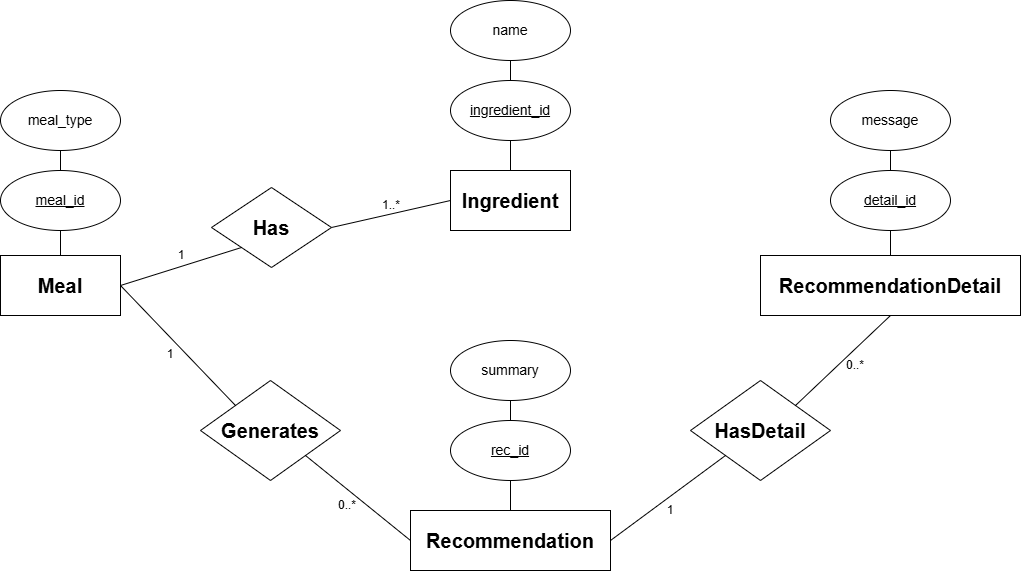

The diagram above was exported from draw.io. Its source (the exported page's mxGraphModel, read from the mxfile embedded in the PNG):
<mxGraphModel dx="1251" dy="660" grid="1" gridSize="10" guides="1" tooltips="1" connect="1" arrows="1" fold="1" page="1" pageScale="1" pageWidth="1100" pageHeight="650" math="0" shadow="0">
  <root>
    <mxCell id="0" />
    <mxCell id="1" parent="0" />
    <mxCell id="qopr6ZYH_YmMTLT7P2xd-1" parent="1" style="rounded=0;whiteSpace=wrap;html=1;" value="&lt;div&gt;&lt;font style=&quot;font-size: 20px;&quot;&gt;&lt;b&gt;Meal&lt;/b&gt;&lt;/font&gt;&lt;/div&gt;" vertex="1">
      <mxGeometry height="60" width="120" x="40" y="295" as="geometry" />
    </mxCell>
    <mxCell id="qopr6ZYH_YmMTLT7P2xd-2" parent="1" style="rounded=0;whiteSpace=wrap;html=1;" value="&lt;div&gt;&lt;font style=&quot;font-size: 20px;&quot;&gt;&lt;b&gt;Ingredient&lt;/b&gt;&lt;/font&gt;&lt;/div&gt;" vertex="1">
      <mxGeometry height="60" width="120" x="490" y="210" as="geometry" />
    </mxCell>
    <mxCell id="qopr6ZYH_YmMTLT7P2xd-3" parent="1" style="rounded=0;whiteSpace=wrap;html=1;" value="&lt;div&gt;&lt;font style=&quot;font-size: 20px;&quot;&gt;&lt;b&gt;Recommendation&lt;/b&gt;&lt;/font&gt;&lt;/div&gt;" vertex="1">
      <mxGeometry height="60" width="200" x="450" y="550" as="geometry" />
    </mxCell>
    <mxCell id="qopr6ZYH_YmMTLT7P2xd-4" parent="1" style="rounded=0;whiteSpace=wrap;html=1;" value="&lt;div&gt;&lt;font style=&quot;font-size: 20px;&quot;&gt;&lt;b&gt;RecommendationDetail&lt;/b&gt;&lt;/font&gt;&lt;/div&gt;" vertex="1">
      <mxGeometry height="60" width="260" x="800" y="295" as="geometry" />
    </mxCell>
    <mxCell id="qopr6ZYH_YmMTLT7P2xd-5" parent="1" style="rhombus;whiteSpace=wrap;html=1;" value="&lt;font style=&quot;font-size: 20px;&quot;&gt;&lt;b&gt;Has&lt;/b&gt;&lt;/font&gt;" vertex="1">
      <mxGeometry height="80" width="120" x="251" y="227" as="geometry" />
    </mxCell>
    <mxCell id="qopr6ZYH_YmMTLT7P2xd-6" parent="1" style="rhombus;whiteSpace=wrap;html=1;" value="&lt;font style=&quot;font-size: 20px;&quot;&gt;&lt;b&gt;Generates&lt;/b&gt;&lt;/font&gt;" vertex="1">
      <mxGeometry height="100" width="140" x="240" y="420" as="geometry" />
    </mxCell>
    <mxCell id="qopr6ZYH_YmMTLT7P2xd-7" parent="1" style="ellipse;whiteSpace=wrap;html=1;" value="&lt;font style=&quot;font-size: 14px;&quot;&gt;&lt;u style=&quot;&quot;&gt;meal_id&lt;/u&gt;&lt;/font&gt;" vertex="1">
      <mxGeometry height="60" width="120" x="40" y="210" as="geometry" />
    </mxCell>
    <mxCell id="qopr6ZYH_YmMTLT7P2xd-8" parent="1" style="ellipse;whiteSpace=wrap;html=1;" value="&lt;font style=&quot;font-size: 14px;&quot;&gt;meal_type&lt;/font&gt;" vertex="1">
      <mxGeometry height="60" width="120" x="40" y="130" as="geometry" />
    </mxCell>
    <mxCell id="qopr6ZYH_YmMTLT7P2xd-9" parent="1" style="ellipse;whiteSpace=wrap;html=1;" value="&lt;font style=&quot;font-size: 14px;&quot;&gt;&lt;u style=&quot;&quot;&gt;ingredient_id&lt;/u&gt;&lt;/font&gt;" vertex="1">
      <mxGeometry height="60" width="120" x="490" y="120" as="geometry" />
    </mxCell>
    <mxCell id="qopr6ZYH_YmMTLT7P2xd-10" parent="1" style="ellipse;whiteSpace=wrap;html=1;" value="&lt;font style=&quot;font-size: 14px;&quot;&gt;name&lt;/font&gt;" vertex="1">
      <mxGeometry height="60" width="120" x="490" y="40" as="geometry" />
    </mxCell>
    <mxCell id="qopr6ZYH_YmMTLT7P2xd-11" parent="1" style="rhombus;whiteSpace=wrap;html=1;" value="&lt;font style=&quot;font-size: 20px;&quot;&gt;&lt;b&gt;HasDetail&lt;/b&gt;&lt;/font&gt;" vertex="1">
      <mxGeometry height="100" width="140" x="730" y="420" as="geometry" />
    </mxCell>
    <mxCell id="qopr6ZYH_YmMTLT7P2xd-12" parent="1" style="ellipse;whiteSpace=wrap;html=1;" value="&lt;font style=&quot;font-size: 14px;&quot;&gt;&lt;u style=&quot;&quot;&gt;rec_id&lt;/u&gt;&lt;/font&gt;" vertex="1">
      <mxGeometry height="60" width="120" x="490" y="460" as="geometry" />
    </mxCell>
    <mxCell id="qopr6ZYH_YmMTLT7P2xd-13" parent="1" style="ellipse;whiteSpace=wrap;html=1;" value="&lt;font style=&quot;font-size: 14px;&quot;&gt;summary&lt;/font&gt;" vertex="1">
      <mxGeometry height="60" width="120" x="490" y="380" as="geometry" />
    </mxCell>
    <mxCell id="qopr6ZYH_YmMTLT7P2xd-14" parent="1" style="ellipse;whiteSpace=wrap;html=1;" value="&lt;font style=&quot;font-size: 14px;&quot;&gt;&lt;u style=&quot;&quot;&gt;detail_id&lt;/u&gt;&lt;/font&gt;" vertex="1">
      <mxGeometry height="60" width="120" x="870" y="210" as="geometry" />
    </mxCell>
    <mxCell id="qopr6ZYH_YmMTLT7P2xd-15" parent="1" style="ellipse;whiteSpace=wrap;html=1;" value="&lt;font style=&quot;font-size: 14px;&quot;&gt;message&lt;/font&gt;" vertex="1">
      <mxGeometry height="60" width="120" x="870" y="130" as="geometry" />
    </mxCell>
    <mxCell id="qopr6ZYH_YmMTLT7P2xd-16" edge="1" parent="1" source="qopr6ZYH_YmMTLT7P2xd-1" style="endArrow=none;html=1;rounded=0;exitX=1;exitY=0.5;exitDx=0;exitDy=0;entryX=0;entryY=1;entryDx=0;entryDy=0;" target="qopr6ZYH_YmMTLT7P2xd-5" value="">
      <mxGeometry height="50" relative="1" width="50" as="geometry">
        <mxPoint x="520" y="370" as="sourcePoint" />
        <mxPoint x="570" y="320" as="targetPoint" />
      </mxGeometry>
    </mxCell>
    <mxCell id="qopr6ZYH_YmMTLT7P2xd-17" edge="1" parent="1" source="qopr6ZYH_YmMTLT7P2xd-1" style="endArrow=none;html=1;rounded=0;exitX=1;exitY=0.5;exitDx=0;exitDy=0;entryX=0;entryY=0;entryDx=0;entryDy=0;" target="qopr6ZYH_YmMTLT7P2xd-6" value="">
      <mxGeometry height="50" relative="1" width="50" as="geometry">
        <mxPoint x="520" y="370" as="sourcePoint" />
        <mxPoint x="570" y="320" as="targetPoint" />
      </mxGeometry>
    </mxCell>
    <mxCell id="qopr6ZYH_YmMTLT7P2xd-18" edge="1" parent="1" source="qopr6ZYH_YmMTLT7P2xd-5" style="endArrow=none;html=1;rounded=0;exitX=1;exitY=0.5;exitDx=0;exitDy=0;entryX=0;entryY=0.5;entryDx=0;entryDy=0;" target="qopr6ZYH_YmMTLT7P2xd-2" value="">
      <mxGeometry height="50" relative="1" width="50" as="geometry">
        <mxPoint x="520" y="370" as="sourcePoint" />
        <mxPoint x="570" y="320" as="targetPoint" />
      </mxGeometry>
    </mxCell>
    <mxCell id="qopr6ZYH_YmMTLT7P2xd-19" edge="1" parent="1" source="qopr6ZYH_YmMTLT7P2xd-6" style="endArrow=none;html=1;rounded=0;exitX=1;exitY=1;exitDx=0;exitDy=0;entryX=0;entryY=0.5;entryDx=0;entryDy=0;" target="qopr6ZYH_YmMTLT7P2xd-3" value="">
      <mxGeometry height="50" relative="1" width="50" as="geometry">
        <mxPoint x="520" y="370" as="sourcePoint" />
        <mxPoint x="570" y="320" as="targetPoint" />
      </mxGeometry>
    </mxCell>
    <mxCell id="qopr6ZYH_YmMTLT7P2xd-20" edge="1" parent="1" source="qopr6ZYH_YmMTLT7P2xd-3" style="endArrow=none;html=1;rounded=0;entryX=0;entryY=1;entryDx=0;entryDy=0;exitX=1;exitY=0.5;exitDx=0;exitDy=0;" target="qopr6ZYH_YmMTLT7P2xd-11" value="">
      <mxGeometry height="50" relative="1" width="50" as="geometry">
        <mxPoint x="520" y="370" as="sourcePoint" />
        <mxPoint x="570" y="320" as="targetPoint" />
      </mxGeometry>
    </mxCell>
    <mxCell id="qopr6ZYH_YmMTLT7P2xd-21" edge="1" parent="1" source="qopr6ZYH_YmMTLT7P2xd-11" style="endArrow=none;html=1;rounded=0;entryX=0.5;entryY=1;entryDx=0;entryDy=0;exitX=1;exitY=0;exitDx=0;exitDy=0;" target="qopr6ZYH_YmMTLT7P2xd-4" value="">
      <mxGeometry height="50" relative="1" width="50" as="geometry">
        <mxPoint x="520" y="370" as="sourcePoint" />
        <mxPoint x="570" y="320" as="targetPoint" />
      </mxGeometry>
    </mxCell>
    <mxCell id="qopr6ZYH_YmMTLT7P2xd-22" edge="1" parent="1" source="qopr6ZYH_YmMTLT7P2xd-1" style="endArrow=none;html=1;rounded=0;exitX=0.5;exitY=0;exitDx=0;exitDy=0;entryX=0.5;entryY=1;entryDx=0;entryDy=0;" target="qopr6ZYH_YmMTLT7P2xd-7" value="">
      <mxGeometry height="50" relative="1" width="50" as="geometry">
        <mxPoint x="520" y="370" as="sourcePoint" />
        <mxPoint x="570" y="320" as="targetPoint" />
      </mxGeometry>
    </mxCell>
    <mxCell id="qopr6ZYH_YmMTLT7P2xd-23" edge="1" parent="1" source="qopr6ZYH_YmMTLT7P2xd-7" style="endArrow=none;html=1;rounded=0;exitX=0.5;exitY=0;exitDx=0;exitDy=0;entryX=0.5;entryY=1;entryDx=0;entryDy=0;" target="qopr6ZYH_YmMTLT7P2xd-8" value="">
      <mxGeometry height="50" relative="1" width="50" as="geometry">
        <mxPoint x="230" y="290" as="sourcePoint" />
        <mxPoint x="280" y="240" as="targetPoint" />
      </mxGeometry>
    </mxCell>
    <mxCell id="qopr6ZYH_YmMTLT7P2xd-24" edge="1" parent="1" source="qopr6ZYH_YmMTLT7P2xd-2" style="endArrow=none;html=1;rounded=0;exitX=0.5;exitY=0;exitDx=0;exitDy=0;entryX=0.5;entryY=1;entryDx=0;entryDy=0;" target="qopr6ZYH_YmMTLT7P2xd-9" value="">
      <mxGeometry height="50" relative="1" width="50" as="geometry">
        <mxPoint x="510" y="210" as="sourcePoint" />
        <mxPoint x="560" y="160" as="targetPoint" />
      </mxGeometry>
    </mxCell>
    <mxCell id="qopr6ZYH_YmMTLT7P2xd-25" edge="1" parent="1" source="qopr6ZYH_YmMTLT7P2xd-9" style="endArrow=none;html=1;rounded=0;entryX=0.5;entryY=1;entryDx=0;entryDy=0;exitX=0.5;exitY=0;exitDx=0;exitDy=0;" target="qopr6ZYH_YmMTLT7P2xd-10" value="">
      <mxGeometry height="50" relative="1" width="50" as="geometry">
        <mxPoint x="510" y="210" as="sourcePoint" />
        <mxPoint x="560" y="160" as="targetPoint" />
      </mxGeometry>
    </mxCell>
    <mxCell id="qopr6ZYH_YmMTLT7P2xd-26" edge="1" parent="1" source="qopr6ZYH_YmMTLT7P2xd-3" style="endArrow=none;html=1;rounded=0;exitX=0.5;exitY=0;exitDx=0;exitDy=0;entryX=0.5;entryY=1;entryDx=0;entryDy=0;" target="qopr6ZYH_YmMTLT7P2xd-12" value="">
      <mxGeometry height="50" relative="1" width="50" as="geometry">
        <mxPoint x="510" y="530" as="sourcePoint" />
        <mxPoint x="560" y="480" as="targetPoint" />
      </mxGeometry>
    </mxCell>
    <mxCell id="qopr6ZYH_YmMTLT7P2xd-27" edge="1" parent="1" source="qopr6ZYH_YmMTLT7P2xd-12" style="endArrow=none;html=1;rounded=0;entryX=0.5;entryY=1;entryDx=0;entryDy=0;exitX=0.5;exitY=0;exitDx=0;exitDy=0;" target="qopr6ZYH_YmMTLT7P2xd-13" value="">
      <mxGeometry height="50" relative="1" width="50" as="geometry">
        <mxPoint x="510" y="530" as="sourcePoint" />
        <mxPoint x="560" y="480" as="targetPoint" />
      </mxGeometry>
    </mxCell>
    <mxCell id="qopr6ZYH_YmMTLT7P2xd-28" edge="1" parent="1" source="qopr6ZYH_YmMTLT7P2xd-4" style="endArrow=none;html=1;rounded=0;exitX=0.5;exitY=0;exitDx=0;exitDy=0;entryX=0.5;entryY=1;entryDx=0;entryDy=0;" target="qopr6ZYH_YmMTLT7P2xd-14" value="">
      <mxGeometry height="50" relative="1" width="50" as="geometry">
        <mxPoint x="950" y="320" as="sourcePoint" />
        <mxPoint x="1000" y="270" as="targetPoint" />
      </mxGeometry>
    </mxCell>
    <mxCell id="qopr6ZYH_YmMTLT7P2xd-29" edge="1" parent="1" source="qopr6ZYH_YmMTLT7P2xd-14" style="endArrow=none;html=1;rounded=0;entryX=0.5;entryY=1;entryDx=0;entryDy=0;exitX=0.5;exitY=0;exitDx=0;exitDy=0;" target="qopr6ZYH_YmMTLT7P2xd-15" value="">
      <mxGeometry height="50" relative="1" width="50" as="geometry">
        <mxPoint x="950" y="320" as="sourcePoint" />
        <mxPoint x="1000" y="270" as="targetPoint" />
      </mxGeometry>
    </mxCell>
    <mxCell id="qopr6ZYH_YmMTLT7P2xd-31" parent="1" style="text;html=1;whiteSpace=wrap;strokeColor=none;fillColor=none;align=center;verticalAlign=middle;rounded=0;" value="1" vertex="1">
      <mxGeometry height="30" width="60" x="191" y="280" as="geometry" />
    </mxCell>
    <mxCell id="qopr6ZYH_YmMTLT7P2xd-32" parent="1" style="text;html=1;whiteSpace=wrap;strokeColor=none;fillColor=none;align=center;verticalAlign=middle;rounded=0;" value="1" vertex="1">
      <mxGeometry height="30" width="60" x="180" y="379" as="geometry" />
    </mxCell>
    <mxCell id="qopr6ZYH_YmMTLT7P2xd-33" parent="1" style="text;html=1;whiteSpace=wrap;strokeColor=none;fillColor=none;align=center;verticalAlign=middle;rounded=0;" value="1..*" vertex="1">
      <mxGeometry height="30" width="60" x="401" y="230" as="geometry" />
    </mxCell>
    <mxCell id="qopr6ZYH_YmMTLT7P2xd-34" parent="1" style="text;html=1;whiteSpace=wrap;strokeColor=none;fillColor=none;align=center;verticalAlign=middle;rounded=0;" value="0..*" vertex="1">
      <mxGeometry height="30" width="60" x="357" y="530" as="geometry" />
    </mxCell>
    <mxCell id="qopr6ZYH_YmMTLT7P2xd-35" parent="1" style="text;html=1;whiteSpace=wrap;strokeColor=none;fillColor=none;align=center;verticalAlign=middle;rounded=0;" value="1" vertex="1">
      <mxGeometry height="30" width="60" x="680" y="535" as="geometry" />
    </mxCell>
    <mxCell id="qopr6ZYH_YmMTLT7P2xd-36" parent="1" style="text;html=1;whiteSpace=wrap;strokeColor=none;fillColor=none;align=center;verticalAlign=middle;rounded=0;" value="0..*" vertex="1">
      <mxGeometry height="30" width="60" x="865" y="390" as="geometry" />
    </mxCell>
  </root>
</mxGraphModel>